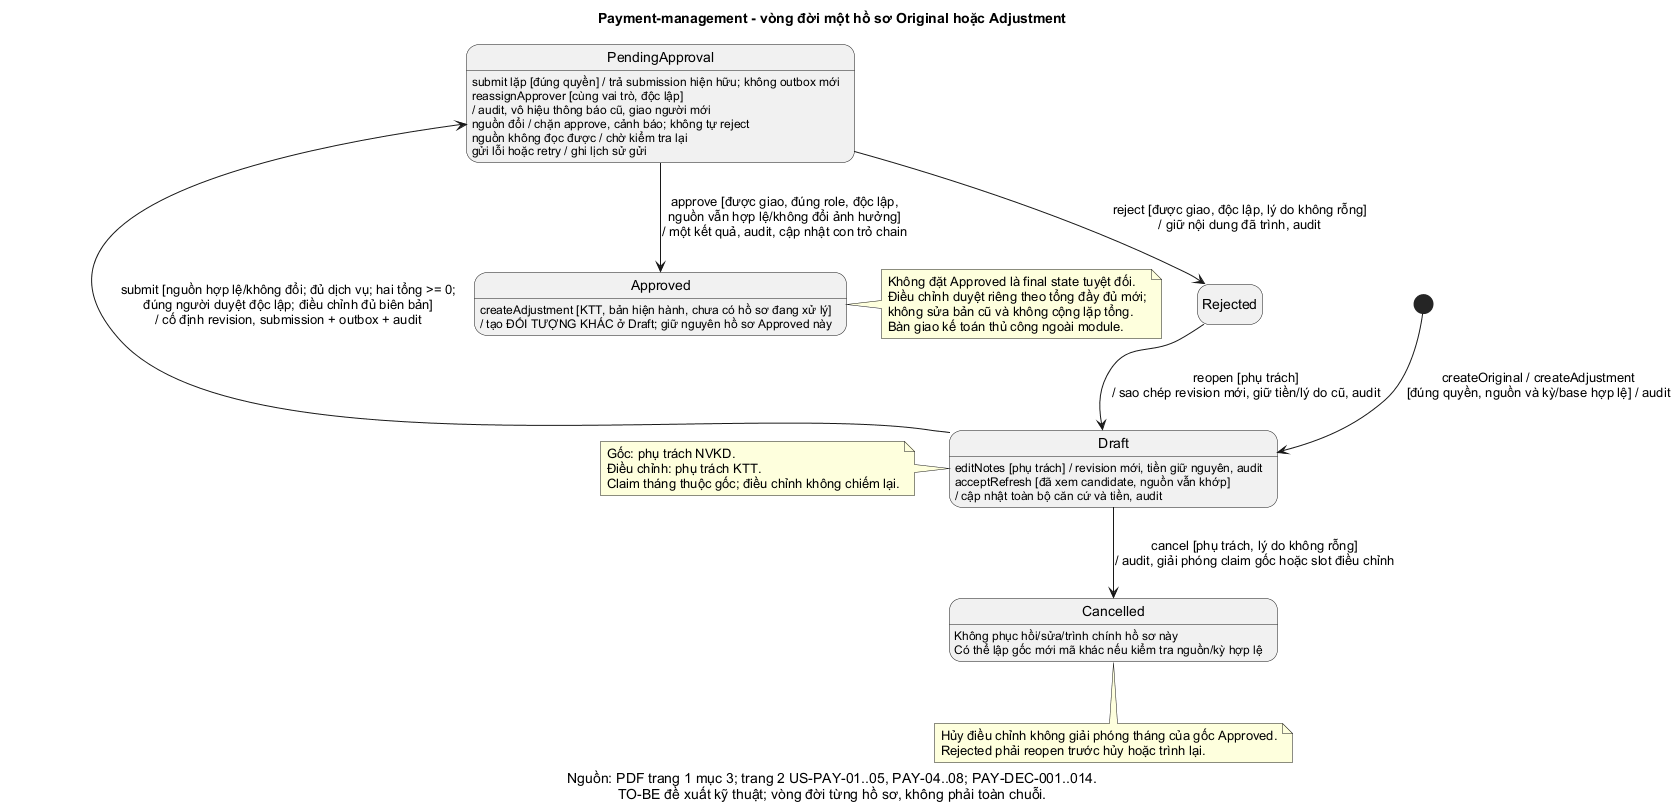

The diagram above was rendered by PlantUML. Its source (embedded in the PNG):
@startuml
title Payment-management - vòng đời một hồ sơ Original hoặc Adjustment
caption Nguồn: PDF trang 1 mục 3; trang 2 US-PAY-01..05, PAY-04..08; PAY-DEC-001..014.\nTO-BE đề xuất kỹ thuật; vòng đời từng hồ sơ, không phải toàn chuỗi.
skinparam defaultFontName Arial
hide empty description

[*] --> Draft : createOriginal / createAdjustment\n[đúng quyền, nguồn và kỳ/base hợp lệ] / audit
Draft : editNotes [phụ trách] / revision mới, tiền giữ nguyên, audit
Draft : acceptRefresh [đã xem candidate, nguồn vẫn khớp]
Draft : / cập nhật toàn bộ căn cứ và tiền, audit
Draft --> PendingApproval : submit [nguồn hợp lệ/không đổi; đủ dịch vụ; hai tổng >= 0;\nđúng người duyệt độc lập; điều chỉnh đủ biên bản]\n/ cố định revision, submission + outbox + audit
PendingApproval : submit lặp [đúng quyền] / trả submission hiện hữu; không outbox mới
PendingApproval : reassignApprover [cùng vai trò, độc lập]
PendingApproval : / audit, vô hiệu thông báo cũ, giao người mới
PendingApproval : nguồn đổi / chặn approve, cảnh báo; không tự reject
PendingApproval : nguồn không đọc được / chờ kiểm tra lại
PendingApproval : gửi lỗi hoặc retry / ghi lịch sử gửi
PendingApproval --> Approved : approve [được giao, đúng role, độc lập,\nnguồn vẫn hợp lệ/không đổi ảnh hưởng]\n/ một kết quả, audit, cập nhật con trỏ chain
PendingApproval --> Rejected : reject [được giao, độc lập, lý do không rỗng]\n/ giữ nội dung đã trình, audit
Rejected --> Draft : reopen [phụ trách]\n/ sao chép revision mới, giữ tiền/lý do cũ, audit
Draft --> Cancelled : cancel [phụ trách, lý do không rỗng]\n/ audit, giải phóng claim gốc hoặc slot điều chỉnh

Approved : createAdjustment [KTT, bản hiện hành, chưa có hồ sơ đang xử lý]
Approved : / tạo ĐỐI TƯỢNG KHÁC ở Draft; giữ nguyên hồ sơ Approved này
Cancelled : Không phục hồi/sửa/trình chính hồ sơ này
Cancelled : Có thể lập gốc mới mã khác nếu kiểm tra nguồn/kỳ hợp lệ

note right of Approved
  Không đặt Approved là final state tuyệt đối.
  Điều chỉnh duyệt riêng theo tổng đầy đủ mới;
  không sửa bản cũ và không cộng lặp tổng.
  Bàn giao kế toán thủ công ngoài module.
end note
note left of Draft
  Gốc: phụ trách NVKD.
  Điều chỉnh: phụ trách KTT.
  Claim tháng thuộc gốc; điều chỉnh không chiếm lại.
end note
note bottom of Cancelled
  Hủy điều chỉnh không giải phóng tháng của gốc Approved.
  Rejected phải reopen trước hủy hoặc trình lại.
end note
@enduml